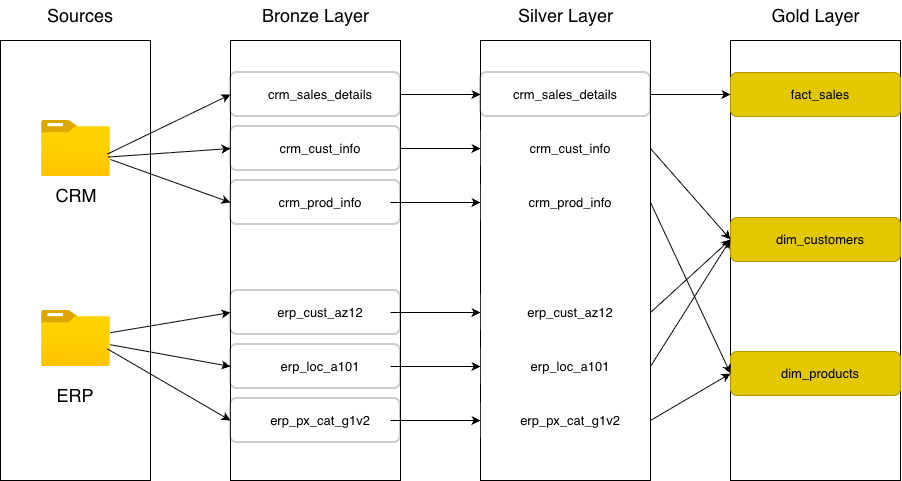

The diagram above was exported from draw.io. Its source (the exported page's mxGraphModel, read from the mxfile embedded in the PNG):
<mxGraphModel dx="1414" dy="776" grid="1" gridSize="10" guides="1" tooltips="1" connect="1" arrows="1" fold="1" page="1" pageScale="1" pageWidth="827" pageHeight="1169" math="0" shadow="0">
  <root>
    <mxCell id="0" />
    <mxCell id="1" parent="0" />
    <mxCell id="1fZ15gLolXASIOdmyxTk-1" parent="1" style="rounded=0;whiteSpace=wrap;html=1;" value="" vertex="1">
      <mxGeometry height="440" width="150" x="40" y="120" as="geometry" />
    </mxCell>
    <mxCell id="1fZ15gLolXASIOdmyxTk-2" parent="1" style="image;aspect=fixed;html=1;points=[];align=center;fontSize=12;image=img/lib/azure2/general/Folder_Blank.svg;" value="" vertex="1">
      <mxGeometry height="56.00000000000001" width="69" x="81" y="200" as="geometry" />
    </mxCell>
    <mxCell id="1fZ15gLolXASIOdmyxTk-3" parent="1" style="image;aspect=fixed;html=1;points=[];align=center;fontSize=12;image=img/lib/azure2/general/Folder_Blank.svg;" value="" vertex="1">
      <mxGeometry height="56.00000000000001" width="69" x="81" y="390" as="geometry" />
    </mxCell>
    <mxCell id="1fZ15gLolXASIOdmyxTk-4" parent="1" style="text;html=1;whiteSpace=wrap;strokeColor=none;fillColor=none;align=center;verticalAlign=middle;rounded=0;fontSize=18;" value="CRM" vertex="1">
      <mxGeometry height="30" width="60" x="85.5" y="260" as="geometry" />
    </mxCell>
    <mxCell id="1fZ15gLolXASIOdmyxTk-5" parent="1" style="text;html=1;whiteSpace=wrap;strokeColor=none;fillColor=none;align=center;verticalAlign=middle;rounded=0;fontSize=18;" value="ERP" vertex="1">
      <mxGeometry height="30" width="60" x="85" y="460" as="geometry" />
    </mxCell>
    <mxCell id="1fZ15gLolXASIOdmyxTk-6" parent="1" style="text;html=1;whiteSpace=wrap;strokeColor=none;fillColor=none;align=center;verticalAlign=middle;rounded=0;fontSize=18;" value="Sources" vertex="1">
      <mxGeometry height="30" width="60" x="90" y="80" as="geometry" />
    </mxCell>
    <mxCell id="1fZ15gLolXASIOdmyxTk-7" parent="1" style="rounded=0;whiteSpace=wrap;html=1;strokeColor=light-dark(#000000,#CC6600);" value="" vertex="1">
      <mxGeometry height="440" width="170" x="270" y="120" as="geometry" />
    </mxCell>
    <mxCell id="1fZ15gLolXASIOdmyxTk-8" parent="1" style="text;html=1;whiteSpace=wrap;strokeColor=none;fillColor=none;align=center;verticalAlign=middle;rounded=0;fontSize=18;" value="Bronze Layer" vertex="1">
      <mxGeometry height="30" width="115" x="297.5" y="80" as="geometry" />
    </mxCell>
    <mxCell id="ZXUANv-4yjEWyjagB1XJ-15" edge="1" parent="1" source="1fZ15gLolXASIOdmyxTk-9" style="edgeStyle=orthogonalEdgeStyle;rounded=0;orthogonalLoop=1;jettySize=auto;html=1;entryX=0;entryY=0.5;entryDx=0;entryDy=0;" target="ZXUANv-4yjEWyjagB1XJ-3">
      <mxGeometry relative="1" as="geometry" />
    </mxCell>
    <mxCell id="1fZ15gLolXASIOdmyxTk-9" parent="1" style="rounded=1;whiteSpace=wrap;html=1;strokeColor=light-dark(#000000,#CC6600);fillColor=light-dark(#FFFFFF,#CC6600);opacity=20;strokeWidth=2;" value="" vertex="1">
      <mxGeometry height="44" width="170" x="270" y="152" as="geometry" />
    </mxCell>
    <mxCell id="1fZ15gLolXASIOdmyxTk-10" parent="1" style="text;html=1;whiteSpace=wrap;strokeColor=none;fillColor=none;align=center;verticalAlign=middle;rounded=0;fontSize=13;" value="crm_sales_details" vertex="1">
      <mxGeometry height="30" width="140" x="290" y="159" as="geometry" />
    </mxCell>
    <mxCell id="ZXUANv-4yjEWyjagB1XJ-16" edge="1" parent="1" source="1fZ15gLolXASIOdmyxTk-11" style="edgeStyle=orthogonalEdgeStyle;rounded=0;orthogonalLoop=1;jettySize=auto;html=1;entryX=0;entryY=0.5;entryDx=0;entryDy=0;" target="ZXUANv-4yjEWyjagB1XJ-5">
      <mxGeometry relative="1" as="geometry" />
    </mxCell>
    <mxCell id="1fZ15gLolXASIOdmyxTk-11" parent="1" style="rounded=1;whiteSpace=wrap;html=1;strokeColor=light-dark(#000000,#CC6600);fillColor=light-dark(#FFFFFF,#CC6600);opacity=20;strokeWidth=2;" value="" vertex="1">
      <mxGeometry height="44" width="170" x="270" y="206" as="geometry" />
    </mxCell>
    <mxCell id="1fZ15gLolXASIOdmyxTk-12" parent="1" style="text;html=1;whiteSpace=wrap;strokeColor=none;fillColor=none;align=center;verticalAlign=middle;rounded=0;fontSize=13;" value="crm_cust_info" vertex="1">
      <mxGeometry height="30" width="140" x="290" y="213" as="geometry" />
    </mxCell>
    <mxCell id="1fZ15gLolXASIOdmyxTk-13" parent="1" style="rounded=1;whiteSpace=wrap;html=1;strokeColor=light-dark(#000000,#CC6600);fillColor=light-dark(#FFFFFF,#CC6600);opacity=20;strokeWidth=2;" value="" vertex="1">
      <mxGeometry height="44" width="170" x="270" y="260" as="geometry" />
    </mxCell>
    <mxCell id="ZXUANv-4yjEWyjagB1XJ-17" edge="1" parent="1" source="1fZ15gLolXASIOdmyxTk-14" style="edgeStyle=orthogonalEdgeStyle;rounded=0;orthogonalLoop=1;jettySize=auto;html=1;entryX=0;entryY=0.5;entryDx=0;entryDy=0;" target="ZXUANv-4yjEWyjagB1XJ-7">
      <mxGeometry relative="1" as="geometry" />
    </mxCell>
    <mxCell id="1fZ15gLolXASIOdmyxTk-14" parent="1" style="text;html=1;whiteSpace=wrap;strokeColor=none;fillColor=none;align=center;verticalAlign=middle;rounded=0;fontSize=13;" value="crm_prod_info" vertex="1">
      <mxGeometry height="30" width="140" x="290" y="267" as="geometry" />
    </mxCell>
    <mxCell id="1fZ15gLolXASIOdmyxTk-15" parent="1" style="rounded=1;whiteSpace=wrap;html=1;strokeColor=light-dark(#000000,#CC6600);fillColor=light-dark(#FFFFFF,#CC6600);opacity=20;strokeWidth=2;" value="" vertex="1">
      <mxGeometry height="44" width="170" x="270" y="370" as="geometry" />
    </mxCell>
    <mxCell id="ZXUANv-4yjEWyjagB1XJ-18" edge="1" parent="1" source="1fZ15gLolXASIOdmyxTk-16" style="edgeStyle=orthogonalEdgeStyle;rounded=0;orthogonalLoop=1;jettySize=auto;html=1;entryX=0;entryY=0.5;entryDx=0;entryDy=0;" target="ZXUANv-4yjEWyjagB1XJ-9">
      <mxGeometry relative="1" as="geometry" />
    </mxCell>
    <mxCell id="1fZ15gLolXASIOdmyxTk-16" parent="1" style="text;html=1;whiteSpace=wrap;strokeColor=none;fillColor=none;align=center;verticalAlign=middle;rounded=0;fontSize=13;" value="erp_cust_az12" vertex="1">
      <mxGeometry height="30" width="140" x="290" y="377" as="geometry" />
    </mxCell>
    <mxCell id="1fZ15gLolXASIOdmyxTk-17" parent="1" style="rounded=1;whiteSpace=wrap;html=1;strokeColor=light-dark(#000000,#CC6600);fillColor=light-dark(#FFFFFF,#CC6600);opacity=20;strokeWidth=2;" value="" vertex="1">
      <mxGeometry height="44" width="170" x="270" y="424" as="geometry" />
    </mxCell>
    <mxCell id="ZXUANv-4yjEWyjagB1XJ-19" edge="1" parent="1" source="1fZ15gLolXASIOdmyxTk-18" style="edgeStyle=orthogonalEdgeStyle;rounded=0;orthogonalLoop=1;jettySize=auto;html=1;entryX=0;entryY=0.5;entryDx=0;entryDy=0;" target="ZXUANv-4yjEWyjagB1XJ-11">
      <mxGeometry relative="1" as="geometry" />
    </mxCell>
    <mxCell id="1fZ15gLolXASIOdmyxTk-18" parent="1" style="text;html=1;whiteSpace=wrap;strokeColor=none;fillColor=none;align=center;verticalAlign=middle;rounded=0;fontSize=13;" value="erp_loc_a101" vertex="1">
      <mxGeometry height="30" width="140" x="290" y="431" as="geometry" />
    </mxCell>
    <mxCell id="1fZ15gLolXASIOdmyxTk-19" parent="1" style="rounded=1;whiteSpace=wrap;html=1;strokeColor=light-dark(#000000,#CC6600);fillColor=light-dark(#FFFFFF,#CC6600);opacity=20;strokeWidth=2;" value="" vertex="1">
      <mxGeometry height="44" width="170" x="270" y="478" as="geometry" />
    </mxCell>
    <mxCell id="ZXUANv-4yjEWyjagB1XJ-20" edge="1" parent="1" source="1fZ15gLolXASIOdmyxTk-20" style="edgeStyle=orthogonalEdgeStyle;rounded=0;orthogonalLoop=1;jettySize=auto;html=1;entryX=0;entryY=0.5;entryDx=0;entryDy=0;" target="ZXUANv-4yjEWyjagB1XJ-13">
      <mxGeometry relative="1" as="geometry" />
    </mxCell>
    <mxCell id="1fZ15gLolXASIOdmyxTk-20" parent="1" style="text;html=1;whiteSpace=wrap;strokeColor=none;fillColor=none;align=center;verticalAlign=middle;rounded=0;fontSize=13;" value="erp_px_cat_g1v2" vertex="1">
      <mxGeometry height="30" width="140" x="290" y="485" as="geometry" />
    </mxCell>
    <mxCell id="1fZ15gLolXASIOdmyxTk-21" edge="1" parent="1" source="1fZ15gLolXASIOdmyxTk-2" style="endArrow=classic;html=1;rounded=0;exitX=0.957;exitY=0.598;exitDx=0;exitDy=0;exitPerimeter=0;entryX=0;entryY=0.5;entryDx=0;entryDy=0;" target="1fZ15gLolXASIOdmyxTk-9" value="">
      <mxGeometry height="50" relative="1" width="50" as="geometry">
        <mxPoint x="390" y="300" as="sourcePoint" />
        <mxPoint x="440" y="250" as="targetPoint" />
      </mxGeometry>
    </mxCell>
    <mxCell id="1fZ15gLolXASIOdmyxTk-22" edge="1" parent="1" source="1fZ15gLolXASIOdmyxTk-2" style="endArrow=classic;html=1;rounded=0;exitX=0.971;exitY=0.652;exitDx=0;exitDy=0;exitPerimeter=0;entryX=0;entryY=0.5;entryDx=0;entryDy=0;" target="1fZ15gLolXASIOdmyxTk-11" value="">
      <mxGeometry height="50" relative="1" width="50" as="geometry">
        <mxPoint x="200" y="259" as="sourcePoint" />
        <mxPoint x="323" y="200" as="targetPoint" />
      </mxGeometry>
    </mxCell>
    <mxCell id="1fZ15gLolXASIOdmyxTk-23" edge="1" parent="1" style="endArrow=classic;html=1;rounded=0;entryX=0;entryY=0.5;entryDx=0;entryDy=0;" target="1fZ15gLolXASIOdmyxTk-13" value="">
      <mxGeometry height="50" relative="1" width="50" as="geometry">
        <mxPoint x="150" y="239" as="sourcePoint" />
        <mxPoint x="352" y="230" as="targetPoint" />
      </mxGeometry>
    </mxCell>
    <mxCell id="1fZ15gLolXASIOdmyxTk-24" edge="1" parent="1" source="1fZ15gLolXASIOdmyxTk-3" style="endArrow=classic;html=1;rounded=0;entryX=0;entryY=0.5;entryDx=0;entryDy=0;" target="1fZ15gLolXASIOdmyxTk-15" value="">
      <mxGeometry height="50" relative="1" width="50" as="geometry">
        <mxPoint x="168" y="423" as="sourcePoint" />
        <mxPoint x="290" y="414" as="targetPoint" />
      </mxGeometry>
    </mxCell>
    <mxCell id="1fZ15gLolXASIOdmyxTk-25" edge="1" parent="1" source="1fZ15gLolXASIOdmyxTk-3" style="endArrow=classic;html=1;rounded=0;entryX=0;entryY=0.5;entryDx=0;entryDy=0;" target="1fZ15gLolXASIOdmyxTk-17" value="">
      <mxGeometry height="50" relative="1" width="50" as="geometry">
        <mxPoint x="220" y="420" as="sourcePoint" />
        <mxPoint x="340" y="400" as="targetPoint" />
      </mxGeometry>
    </mxCell>
    <mxCell id="1fZ15gLolXASIOdmyxTk-26" edge="1" parent="1" source="1fZ15gLolXASIOdmyxTk-3" style="endArrow=classic;html=1;rounded=0;entryX=0;entryY=0.5;entryDx=0;entryDy=0;exitX=0.957;exitY=0.687;exitDx=0;exitDy=0;exitPerimeter=0;" target="1fZ15gLolXASIOdmyxTk-19" value="">
      <mxGeometry height="50" relative="1" width="50" as="geometry">
        <mxPoint x="210" y="430" as="sourcePoint" />
        <mxPoint x="330" y="452" as="targetPoint" />
      </mxGeometry>
    </mxCell>
    <mxCell id="ZXUANv-4yjEWyjagB1XJ-1" parent="1" style="rounded=0;whiteSpace=wrap;html=1;strokeColor=light-dark(#000000,#A9C4EB);" value="" vertex="1">
      <mxGeometry height="440" width="170" x="520" y="120" as="geometry" />
    </mxCell>
    <mxCell id="ZXUANv-4yjEWyjagB1XJ-2" parent="1" style="text;html=1;whiteSpace=wrap;strokeColor=none;fillColor=none;align=center;verticalAlign=middle;rounded=0;fontSize=18;" value="Silver Layer" vertex="1">
      <mxGeometry height="30" width="115" x="547.5" y="80" as="geometry" />
    </mxCell>
    <mxCell id="ZXUANv-4yjEWyjagB1XJ-3" parent="1" style="rounded=1;whiteSpace=wrap;html=1;strokeColor=light-dark(#000000,#A9C4EB);fillColor=light-dark(#FFFFFF,#CCCCCC);opacity=20;strokeWidth=2;" value="" vertex="1">
      <mxGeometry height="44" width="170" x="520" y="152" as="geometry" />
    </mxCell>
    <mxCell id="ZXUANv-4yjEWyjagB1XJ-5" parent="1" style="rounded=1;whiteSpace=wrap;html=1;strokeColor=none;fillColor=light-dark(#FFFFFF,#CCCCCC);opacity=20;strokeWidth=2;" value="" vertex="1">
      <mxGeometry height="44" width="170" x="520" y="206" as="geometry" />
    </mxCell>
    <mxCell id="ZXUANv-4yjEWyjagB1XJ-7" parent="1" style="rounded=1;whiteSpace=wrap;html=1;strokeColor=none;fillColor=light-dark(#FFFFFF,#CCCCCC);opacity=20;strokeWidth=2;" value="" vertex="1">
      <mxGeometry height="44" width="170" x="520" y="260" as="geometry" />
    </mxCell>
    <mxCell id="ZXUANv-4yjEWyjagB1XJ-9" parent="1" style="rounded=1;whiteSpace=wrap;html=1;strokeColor=none;fillColor=light-dark(#FFFFFF,#CCCCCC);opacity=20;strokeWidth=2;" value="" vertex="1">
      <mxGeometry height="44" width="170" x="520" y="370" as="geometry" />
    </mxCell>
    <mxCell id="ZXUANv-4yjEWyjagB1XJ-10" parent="1" style="text;html=1;whiteSpace=wrap;strokeColor=none;fillColor=none;align=center;verticalAlign=middle;rounded=0;fontSize=13;" value="erp_cust_az12" vertex="1">
      <mxGeometry height="30" width="140" x="540" y="377" as="geometry" />
    </mxCell>
    <mxCell id="ZXUANv-4yjEWyjagB1XJ-11" parent="1" style="rounded=1;whiteSpace=wrap;html=1;strokeColor=none;fillColor=light-dark(#FFFFFF,#CCCCCC);opacity=20;strokeWidth=2;" value="" vertex="1">
      <mxGeometry height="44" width="170" x="520" y="424" as="geometry" />
    </mxCell>
    <mxCell id="ZXUANv-4yjEWyjagB1XJ-12" parent="1" style="text;html=1;whiteSpace=wrap;strokeColor=none;fillColor=none;align=center;verticalAlign=middle;rounded=0;fontSize=13;" value="erp_loc_a101" vertex="1">
      <mxGeometry height="30" width="140" x="540" y="431" as="geometry" />
    </mxCell>
    <mxCell id="ZXUANv-4yjEWyjagB1XJ-13" parent="1" style="rounded=1;whiteSpace=wrap;html=1;strokeColor=none;fillColor=light-dark(#FFFFFF,#CCCCCC);opacity=20;strokeWidth=2;" value="" vertex="1">
      <mxGeometry height="44" width="170" x="520" y="478" as="geometry" />
    </mxCell>
    <mxCell id="ZXUANv-4yjEWyjagB1XJ-14" parent="1" style="text;html=1;whiteSpace=wrap;strokeColor=none;fillColor=none;align=center;verticalAlign=middle;rounded=0;fontSize=13;" value="erp_px_cat_g1v2" vertex="1">
      <mxGeometry height="30" width="140" x="540" y="485" as="geometry" />
    </mxCell>
    <mxCell id="OZGV_XaahB2Z3t0YxYWK-1" parent="1" style="rounded=0;whiteSpace=wrap;html=1;strokeColor=light-dark(#000000,#FFD966);fillColor=default;" value="" vertex="1">
      <mxGeometry height="440" width="170" x="770" y="120" as="geometry" />
    </mxCell>
    <mxCell id="OZGV_XaahB2Z3t0YxYWK-2" parent="1" style="text;html=1;whiteSpace=wrap;strokeColor=none;fillColor=none;align=center;verticalAlign=middle;rounded=0;fontSize=18;" value="Gold Layer" vertex="1">
      <mxGeometry height="30" width="115" x="797.5" y="80" as="geometry" />
    </mxCell>
    <mxCell id="OZGV_XaahB2Z3t0YxYWK-3" parent="1" style="rounded=1;whiteSpace=wrap;html=1;strokeColor=light-dark(#B09500,#FFFF00);fillColor=#e3c800;strokeWidth=1;fontColor=#000000;" value="" vertex="1">
      <mxGeometry height="44" width="170" x="770" y="152" as="geometry" />
    </mxCell>
    <mxCell id="OZGV_XaahB2Z3t0YxYWK-18" parent="1" style="rounded=1;whiteSpace=wrap;html=1;strokeColor=light-dark(#B09500,#FFFF00);fillColor=#e3c800;strokeWidth=1;fontColor=#000000;" value="" vertex="1">
      <mxGeometry height="44" width="170" x="770" y="297" as="geometry" />
    </mxCell>
    <mxCell id="OZGV_XaahB2Z3t0YxYWK-4" parent="1" style="text;html=1;whiteSpace=wrap;strokeColor=none;fillColor=none;align=center;verticalAlign=middle;rounded=0;fontSize=13;" value="fact_sales" vertex="1">
      <mxGeometry height="30" width="140" x="790" y="159" as="geometry" />
    </mxCell>
    <mxCell id="OZGV_XaahB2Z3t0YxYWK-19" parent="1" style="text;html=1;whiteSpace=wrap;strokeColor=none;fillColor=none;align=center;verticalAlign=middle;rounded=0;fontSize=13;" value="dim_customers" vertex="1">
      <mxGeometry height="30" width="140" x="790" y="304" as="geometry" />
    </mxCell>
    <mxCell id="OZGV_XaahB2Z3t0YxYWK-20" parent="1" style="rounded=1;whiteSpace=wrap;html=1;strokeColor=light-dark(#B09500,#FFFF00);fillColor=#e3c800;strokeWidth=1;fontColor=#000000;" value="" vertex="1">
      <mxGeometry height="44" width="170" x="770" y="431" as="geometry" />
    </mxCell>
    <mxCell id="OZGV_XaahB2Z3t0YxYWK-21" parent="1" style="text;html=1;whiteSpace=wrap;strokeColor=none;fillColor=none;align=center;verticalAlign=middle;rounded=0;fontSize=13;" value="dim_products" vertex="1">
      <mxGeometry height="30" width="140" x="790" y="438" as="geometry" />
    </mxCell>
    <mxCell id="OZGV_XaahB2Z3t0YxYWK-23" edge="1" parent="1" source="ZXUANv-4yjEWyjagB1XJ-3" style="endArrow=classic;html=1;rounded=0;exitX=1;exitY=0.5;exitDx=0;exitDy=0;entryX=0;entryY=0.5;entryDx=0;entryDy=0;" target="OZGV_XaahB2Z3t0YxYWK-3" value="">
      <mxGeometry height="50" relative="1" width="50" as="geometry">
        <mxPoint x="1020" y="176" as="sourcePoint" />
        <mxPoint x="1100" y="267" as="targetPoint" />
      </mxGeometry>
    </mxCell>
    <mxCell id="OZGV_XaahB2Z3t0YxYWK-24" parent="1" style="text;html=1;whiteSpace=wrap;strokeColor=none;fillColor=none;align=center;verticalAlign=middle;rounded=0;fontSize=13;" value="crm_sales_details" vertex="1">
      <mxGeometry height="30" width="140" x="535" y="159" as="geometry" />
    </mxCell>
    <mxCell id="OZGV_XaahB2Z3t0YxYWK-25" parent="1" style="text;html=1;whiteSpace=wrap;strokeColor=none;fillColor=none;align=center;verticalAlign=middle;rounded=0;fontSize=13;" value="crm_cust_info" vertex="1">
      <mxGeometry height="30" width="140" x="540" y="213" as="geometry" />
    </mxCell>
    <mxCell id="OZGV_XaahB2Z3t0YxYWK-26" parent="1" style="text;html=1;whiteSpace=wrap;strokeColor=none;fillColor=none;align=center;verticalAlign=middle;rounded=0;fontSize=13;" value="crm_prod_info" vertex="1">
      <mxGeometry height="30" width="140" x="540" y="267" as="geometry" />
    </mxCell>
    <mxCell id="OZGV_XaahB2Z3t0YxYWK-27" edge="1" parent="1" source="ZXUANv-4yjEWyjagB1XJ-5" style="endArrow=classic;html=1;rounded=0;exitX=1;exitY=0.5;exitDx=0;exitDy=0;entryX=0;entryY=0.5;entryDx=0;entryDy=0;" target="OZGV_XaahB2Z3t0YxYWK-18" value="">
      <mxGeometry height="50" relative="1" width="50" as="geometry">
        <mxPoint x="1060" y="274.47" as="sourcePoint" />
        <mxPoint x="1140" y="274.47" as="targetPoint" />
      </mxGeometry>
    </mxCell>
    <mxCell id="OZGV_XaahB2Z3t0YxYWK-28" edge="1" parent="1" source="ZXUANv-4yjEWyjagB1XJ-9" style="endArrow=classic;html=1;rounded=0;exitX=1;exitY=0.5;exitDx=0;exitDy=0;entryX=0;entryY=0.5;entryDx=0;entryDy=0;" target="OZGV_XaahB2Z3t0YxYWK-18" value="">
      <mxGeometry height="50" relative="1" width="50" as="geometry">
        <mxPoint x="720" y="370" as="sourcePoint" />
        <mxPoint x="800" y="461" as="targetPoint" />
      </mxGeometry>
    </mxCell>
    <mxCell id="OZGV_XaahB2Z3t0YxYWK-29" edge="1" parent="1" source="ZXUANv-4yjEWyjagB1XJ-11" style="endArrow=classic;html=1;rounded=0;exitX=1;exitY=0.5;exitDx=0;exitDy=0;entryX=0;entryY=0.5;entryDx=0;entryDy=0;" target="OZGV_XaahB2Z3t0YxYWK-18" value="">
      <mxGeometry height="50" relative="1" width="50" as="geometry">
        <mxPoint x="750" y="410" as="sourcePoint" />
        <mxPoint x="830" y="501" as="targetPoint" />
      </mxGeometry>
    </mxCell>
    <mxCell id="OZGV_XaahB2Z3t0YxYWK-30" edge="1" parent="1" source="ZXUANv-4yjEWyjagB1XJ-7" style="endArrow=classic;html=1;rounded=0;exitX=1;exitY=0.5;exitDx=0;exitDy=0;entryX=0;entryY=0.5;entryDx=0;entryDy=0;" target="OZGV_XaahB2Z3t0YxYWK-20" value="">
      <mxGeometry height="50" relative="1" width="50" as="geometry">
        <mxPoint x="750" y="310" as="sourcePoint" />
        <mxPoint x="830" y="401" as="targetPoint" />
      </mxGeometry>
    </mxCell>
    <mxCell id="OZGV_XaahB2Z3t0YxYWK-31" edge="1" parent="1" source="ZXUANv-4yjEWyjagB1XJ-13" style="endArrow=classic;html=1;rounded=0;exitX=1;exitY=0.5;exitDx=0;exitDy=0;entryX=0;entryY=0.5;entryDx=0;entryDy=0;" target="OZGV_XaahB2Z3t0YxYWK-20" value="">
      <mxGeometry height="50" relative="1" width="50" as="geometry">
        <mxPoint x="920" y="350" as="sourcePoint" />
        <mxPoint x="1000" y="441" as="targetPoint" />
      </mxGeometry>
    </mxCell>
  </root>
</mxGraphModel>